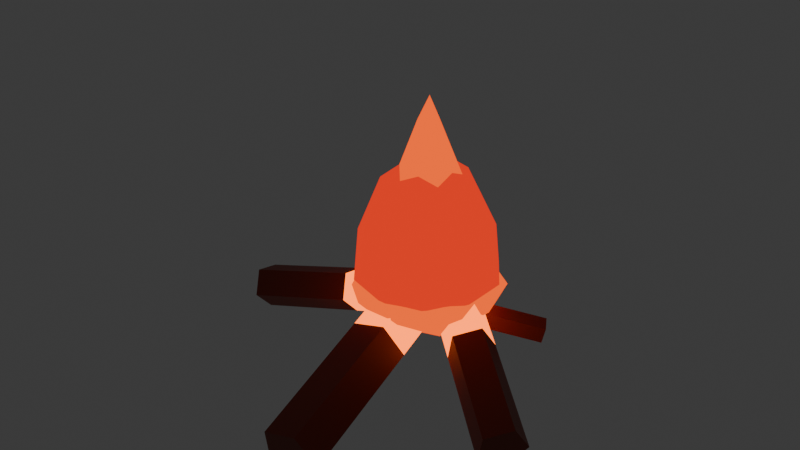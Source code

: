 # Source: Fire.blend  (saved by Blender 4.5.91; exported with 4.5.12 LTS)
import bpy
from mathutils import Matrix  # noqa: F401  (used for matrix-valued properties, if any)

bpy.ops.wm.read_factory_settings(use_empty=True)
scene = bpy.context.scene
scene.name = 'Scene'

# ---- collections
col_collection = bpy.data.collections.new('Collection'); scene.collection.children.link(col_collection)

# ---- materials (node trees are filled in below, after node groups)
mat_material_005 = bpy.data.materials.new('Material.005')
mat_material_001 = bpy.data.materials.new('Material.001')
mat_material_001.alpha_threshold = 0.0
mat_material_001.roughness = 0.5
mat_material_001.line_color = (0.0, 0.0, 0.0, 1.0)
mat_material_006 = bpy.data.materials.new('Material.006')
mat_material_007 = bpy.data.materials.new('Material.007')
mat_material_002 = bpy.data.materials.new('Material.002')
mat_material_002.use_backface_culling = True

# ---- material node trees
mat_material_005.use_nodes = True; mat_material_005.node_tree.nodes.clear()
_N = mat_material_005.node_tree.nodes; _L = mat_material_005.node_tree.links
n0 = _N.new('ShaderNodeOutputMaterial'); n0.name = 'Material Output'; n0.location = (200, 100)
n1 = _N.new('ShaderNodeEmission'); n1.name = 'Emission'; n1.location = (-200, 100)
n1.inputs[0].default_value = (0.3201, 0.01095, 0.002549, 1.0)
n1.inputs[1].default_value = 3.0
_L.new(n1.outputs[0], n0.inputs[0])
n0.is_active_output = True
mat_material_001.use_nodes = True; mat_material_001.node_tree.nodes.clear()
_N = mat_material_001.node_tree.nodes; _L = mat_material_001.node_tree.links
n0 = _N.new('ShaderNodeOutputMaterial'); n0.name = 'Material Output'; n0.location = (200, 100)
n1 = _N.new('ShaderNodeBsdfPrincipled'); n1.name = 'Principled BSDF'; n1.location = (-200, 100)
n1.inputs[0].default_value = (0.08165, 0.02493, 0.009012, 1.0)
n1.inputs[3].default_value = 1.45
_L.new(n1.outputs[0], n0.inputs[0])
n0.is_active_output = True
mat_material_006.use_nodes = True; mat_material_006.node_tree.nodes.clear()
_N = mat_material_006.node_tree.nodes; _L = mat_material_006.node_tree.links
n0 = _N.new('ShaderNodeOutputMaterial'); n0.name = 'Material Output'; n0.location = (200, 100)
n1 = _N.new('ShaderNodeEmission'); n1.name = 'Emission'; n1.location = (-200, 100)
n1.inputs[0].default_value = (0.6886, 0.1043, 0.006289, 1.0)
n1.inputs[1].default_value = 4.8
_L.new(n1.outputs[0], n0.inputs[0])
n0.is_active_output = True
mat_material_007.use_nodes = True; mat_material_007.node_tree.nodes.clear()
_N = mat_material_007.node_tree.nodes; _L = mat_material_007.node_tree.links
n0 = _N.new('ShaderNodeBsdfPrincipled'); n0.name = 'Principled BSDF'; n0.location = (-200, 100)
n0.inputs[0].default_value = (0.2025, 0.02439, 0.003944, 1.0)
n1 = _N.new('ShaderNodeOutputMaterial'); n1.name = 'Material Output'; n1.location = (200, 100)
_L.new(n0.outputs[0], n1.inputs[0])
n1.is_active_output = True
mat_material_002.use_nodes = True; mat_material_002.node_tree.nodes.clear()
_N = mat_material_002.node_tree.nodes; _L = mat_material_002.node_tree.links
n0 = _N.new('ShaderNodeOutputMaterial'); n0.name = 'Material Output'; n0.location = (200, 100)
n1 = _N.new('ShaderNodeEmission'); n1.name = 'Emission'; n1.location = (-200, 100)
n1.inputs[0].default_value = (0.4887, 0.04636, 0.000403, 1.0)
n1.inputs[1].default_value = 3.0
_L.new(n1.outputs[0], n0.inputs[0])
n0.is_active_output = True

# ---- world
world_world = bpy.data.worlds.new('World'); scene.world = world_world
world_world.use_nodes = True; world_world.node_tree.nodes.clear()
_N = world_world.node_tree.nodes; _L = world_world.node_tree.links
n0 = _N.new('ShaderNodeOutputWorld'); n0.name = 'World Output'; n0.location = (200, 100)
n1 = _N.new('ShaderNodeBackground'); n1.name = 'Background'; n1.location = (-200, 100)
n1.inputs[0].default_value = (0.05088, 0.05088, 0.05088, 1.0)
_L.new(n1.outputs[0], n0.inputs[0])
n0.is_active_output = True
world_world.color = (0.05088, 0.05088, 0.05088)
world_world.sun_shadow_jitter_overblur = 0.0

# ---- meshes
me_icosphere_002 = bpy.data.meshes.new('Icosphere.002')
me_icosphere_002.from_pydata([(0.0, 0.0, -1.0), (0.7236, -0.5257, -0.4472), (-0.2764, -0.8506, -0.4472), (-0.8944, 6.664e-09, -0.4472), (-0.2764, 0.8506, -0.4472), (0.7236, 0.5257, -0.4472), (0.2764, -0.8506, 0.826), (-0.7236, -0.5257, 0.826), (-0.7236, 0.5257, 0.826), (0.2764, 0.8506, 0.826), (0.8944, -6.664e-09, 0.8259), (0.0, 0.0, 2.26), (-0.1625, -0.5, -0.8507), (0.4253, -0.309, -0.8507), (0.2629, -0.809, -0.5257), (0.8506, -6.338e-09, -0.5257), (0.4253, 0.309, -0.8507), (-0.5257, 3.917e-09, -0.8507), (-0.6882, -0.5, -0.5257), (-0.1625, 0.5, -0.8507), (-0.6882, 0.5, -0.5257), (0.2629, 0.809, -0.5257), (0.9511, -0.309, 0.07103), (0.9511, 0.309, 0.07103), (-7.451e-09, -1.0, 0.07103), (0.5878, -0.809, 0.07103), (-0.9511, -0.309, 0.07103), (-0.5878, -0.809, 0.07103), (-0.5878, 0.809, 0.07103), (-0.9511, 0.309, 0.07103), (0.5878, 0.809, 0.07103), (7.451e-09, 1.0, 0.07103), (0.6882, -0.5, 0.9886), (-0.2629, -0.809, 0.9886), (-0.8506, 6.338e-09, 0.9886), (-0.2629, 0.809, 0.9886), (0.6882, 0.5, 0.9886), (0.1625, -0.5, 1.788), (0.5257, -3.917e-09, 1.788), (-0.4253, -0.309, 1.788), (-0.4253, 0.309, 1.788), (0.1625, 0.5, 1.788)], [], [(0, 13, 12), (1, 13, 15), (0, 12, 17), (0, 17, 19), (0, 19, 16), (1, 15, 22), (2, 14, 24), (3, 18, 26), (4, 20, 28), (5, 21, 30), (1, 22, 25), (2, 24, 27), (3, 26, 29), (4, 28, 31), (5, 30, 23), (6, 32, 37), (7, 33, 39), (8, 34, 40), (9, 35, 41), (10, 36, 38), (38, 41, 11), (38, 36, 41), (36, 9, 41), (41, 40, 11), (41, 35, 40), (35, 8, 40), (40, 39, 11), (40, 34, 39), (34, 7, 39), (39, 37, 11), (39, 33, 37), (33, 6, 37), (37, 38, 11), (37, 32, 38), (32, 10, 38), (23, 36, 10), (23, 30, 36), (30, 9, 36), (31, 35, 9), (31, 28, 35), (28, 8, 35), (29, 34, 8), (29, 26, 34), (26, 7, 34), (27, 33, 7), (27, 24, 33), (24, 6, 33), (25, 32, 6), (25, 22, 32), (22, 10, 32), (30, 31, 9), (30, 21, 31), (21, 4, 31), (28, 29, 8), (28, 20, 29), (20, 3, 29), (26, 27, 7), (26, 18, 27), (18, 2, 27), (24, 25, 6), (24, 14, 25), (14, 1, 25), (22, 23, 10), (22, 15, 23), (15, 5, 23), (16, 21, 5), (16, 19, 21), (19, 4, 21), (19, 20, 4), (19, 17, 20), (17, 3, 20), (17, 18, 3), (17, 12, 18), (12, 2, 18), (15, 16, 5), (15, 13, 16), (13, 0, 16), (12, 14, 2), (12, 13, 14), (13, 1, 14)])
_uv = me_icosphere_002.uv_layers.new(name='UVMap')
_uv.uv.foreach_set('vector', [0.1818, 0.0, 0.2273, 0.07873, 0.1364, 0.07873, 0.2727, 0.1575, 0.3182, 0.07873, 0.3636, 0.1575, 0.9091, 0.0, 0.9545, 0.07873, 0.8636, 0.07873, 0.7273, 0.0, 0.7727, 0.07873, 0.6818, 0.07873, 0.5455, 0.0, 0.5909, 0.07873, 0.5, 0.07873, 0.2727, 0.1575, 0.3636, 0.1575, 0.3182, 0.2362, 0.09091, 0.1575, 0.1818, 0.1575, 0.1364, 0.2362, 0.8182, 0.1575, 0.9091, 0.1575, 0.8636, 0.2362, 0.6364, 0.1575, 0.7273, 0.1575, 0.6818, 0.2362, 0.4545, 0.1575, 0.5455, 0.1575, 0.5, 0.2362, 0.2727, 0.1575, 0.3182, 0.2362, 0.2273, 0.2362, 0.09091, 0.1575, 0.1364, 0.2362, 0.04546, 0.2362, 0.8182, 0.1575, 0.8636, 0.2362, 0.7727, 0.2362, 0.6364, 0.1575, 0.6818, 0.2362, 0.5909, 0.2362, 0.4545, 0.1575, 0.5, 0.2362, 0.4091, 0.2362, 0.1818, 0.3149, 0.2727, 0.3149, 0.2273, 0.3937, 0.0, 0.3149, 0.09091, 0.3149, 0.04546, 0.3937, 0.7273, 0.3149, 0.8182, 0.3149, 0.7727, 0.3937, 0.5455, 0.3149, 0.6364, 0.3149, 0.5909, 0.3937, 0.3636, 0.3149, 0.4545, 0.3149, 0.4091, 0.3937, 0.4091, 0.3937, 0.5, 0.3937, 0.4545, 0.4724, 0.4091, 0.3937, 0.4545, 0.3149, 0.5, 0.3937, 0.4545, 0.3149, 0.5455, 0.3149, 0.5, 0.3937, 0.5909, 0.3937, 0.6818, 0.3937, 0.6364, 0.4724, 0.5909, 0.3937, 0.6364, 0.3149, 0.6818, 0.3937, 0.6364, 0.3149, 0.7273, 0.3149, 0.6818, 0.3937, 0.7727, 0.3937, 0.8636, 0.3937, 0.8182, 0.4724, 0.7727, 0.3937, 0.8182, 0.3149, 0.8636, 0.3937, 0.8182, 0.3149, 0.9091, 0.3149, 0.8636, 0.3937, 0.04546, 0.3937, 0.1364, 0.3937, 0.09091, 0.4724, 0.04546, 0.3937, 0.09091, 0.3149, 0.1364, 0.3937, 0.09091, 0.3149, 0.1818, 0.3149, 0.1364, 0.3937, 0.2273, 0.3937, 0.3182, 0.3937, 0.2727, 0.4724, 0.2273, 0.3937, 0.2727, 0.3149, 0.3182, 0.3937, 0.2727, 0.3149, 0.3636, 0.3149, 0.3182, 0.3937, 0.4091, 0.2362, 0.4545, 0.3149, 0.3636, 0.3149, 0.4091, 0.2362, 0.5, 0.2362, 0.4545, 0.3149, 0.5, 0.2362, 0.5455, 0.3149, 0.4545, 0.3149, 0.5909, 0.2362, 0.6364, 0.3149, 0.5455, 0.3149, 0.5909, 0.2362, 0.6818, 0.2362, 0.6364, 0.3149, 0.6818, 0.2362, 0.7273, 0.3149, 0.6364, 0.3149, 0.7727, 0.2362, 0.8182, 0.3149, 0.7273, 0.3149, 0.7727, 0.2362, 0.8636, 0.2362, 0.8182, 0.3149, 0.8636, 0.2362, 0.9091, 0.3149, 0.8182, 0.3149, 0.04546, 0.2362, 0.09091, 0.3149, 0.0, 0.3149, 0.04546, 0.2362, 0.1364, 0.2362, 0.09091, 0.3149, 0.1364, 0.2362, 0.1818, 0.3149, 0.09091, 0.3149, 0.2273, 0.2362, 0.2727, 0.3149, 0.1818, 0.3149, 0.2273, 0.2362, 0.3182, 0.2362, 0.2727, 0.3149, 0.3182, 0.2362, 0.3636, 0.3149, 0.2727, 0.3149, 0.5, 0.2362, 0.5909, 0.2362, 0.5455, 0.3149, 0.5, 0.2362, 0.5455, 0.1575, 0.5909, 0.2362, 0.5455, 0.1575, 0.6364, 0.1575, 0.5909, 0.2362, 0.6818, 0.2362, 0.7727, 0.2362, 0.7273, 0.3149, 0.6818, 0.2362, 0.7273, 0.1575, 0.7727, 0.2362, 0.7273, 0.1575, 0.8182, 0.1575, 0.7727, 0.2362, 0.8636, 0.2362, 0.9545, 0.2362, 0.9091, 0.3149, 0.8636, 0.2362, 0.9091, 0.1575, 0.9545, 0.2362, 0.9091, 0.1575, 1.0, 0.1575, 0.9545, 0.2362, 0.1364, 0.2362, 0.2273, 0.2362, 0.1818, 0.3149, 0.1364, 0.2362, 0.1818, 0.1575, 0.2273, 0.2362, 0.1818, 0.1575, 0.2727, 0.1575, 0.2273, 0.2362, 0.3182, 0.2362, 0.4091, 0.2362, 0.3636, 0.3149, 0.3182, 0.2362, 0.3636, 0.1575, 0.4091, 0.2362, 0.3636, 0.1575, 0.4545, 0.1575, 0.4091, 0.2362, 0.5, 0.07873, 0.5455, 0.1575, 0.4545, 0.1575, 0.5, 0.07873, 0.5909, 0.07873, 0.5455, 0.1575, 0.5909, 0.07873, 0.6364, 0.1575, 0.5455, 0.1575, 0.6818, 0.07873, 0.7273, 0.1575, 0.6364, 0.1575, 0.6818, 0.07873, 0.7727, 0.07873, 0.7273, 0.1575, 0.7727, 0.07873, 0.8182, 0.1575, 0.7273, 0.1575, 0.8636, 0.07873, 0.9091, 0.1575, 0.8182, 0.1575, 0.8636, 0.07873, 0.9545, 0.07873, 0.9091, 0.1575, 0.9545, 0.07873, 1.0, 0.1575, 0.9091, 0.1575, 0.3636, 0.1575, 0.4091, 0.07873, 0.4545, 0.1575, 0.3636, 0.1575, 0.3182, 0.07873, 0.4091, 0.07873, 0.3182, 0.07873, 0.3636, 0.0, 0.4091, 0.07873, 0.1364, 0.07873, 0.1818, 0.1575, 0.09091, 0.1575, 0.1364, 0.07873, 0.2273, 0.07873, 0.1818, 0.1575, 0.2273, 0.07873, 0.2727, 0.1575, 0.1818, 0.1575])
me_icosphere_002.materials.append(mat_material_005)
me_icosphere_002.update()
me_cylinder_004 = bpy.data.meshes.new('Cylinder.004')
me_cylinder_004.from_pydata([(1.226, -0.03335, -0.704), (-0.689, -0.3535, -1.183), (0.941, 1.021, -0.2689), (-0.9741, 0.7008, -0.7483), (0.6788, 0.8855, 0.869), (-1.236, 0.5654, 0.3896), (0.8018, -0.2524, 1.137), (-1.113, -0.5725, 0.6579), (1.14, -0.8203, 0.1651), (-0.775, -1.14, -0.3143), (-5.696, -0.08849, -1.93), (-5.411, -1.143, -2.365), (-5.958, -0.2239, -0.7923), (-5.835, -1.362, -0.524), (-5.497, -1.93, -1.496), (2.159, 0.3778, -0.5866), (1.419, 2.173, -1.066), (3.123, 0.8911, -0.1516), (2.383, 2.686, -0.631), (2.933, 1.116, 0.9863), (2.193, 2.912, 0.5069), (1.851, 0.7424, 1.255), (1.111, 2.538, 0.7752), (1.373, 0.2859, 0.2824), (0.6331, 2.081, -0.197), (0.5595, 7.113, -1.813), (-0.4044, 6.599, -2.248), (0.369, 7.338, -0.675), (-0.7127, 6.964, -0.4067), (-1.191, 6.507, -1.379), (2.693, -0.2249, -0.773), (3.042, -2.656, -1.379), (1.351, -0.5546, -0.2228), (1.7, -2.985, -0.8291), (1.515, -0.8901, 1.216), (1.864, -3.321, 0.6101), (2.957, -0.7677, 1.556), (3.306, -3.198, 0.9493), (3.685, -0.3565, 0.3261), (4.034, -2.787, -0.2801), (2.561, -8.978, -2.324), (3.902, -8.648, -2.874), (2.724, -9.314, -0.8847), (4.167, -9.191, -0.5454), (4.894, -8.78, -1.775), (4.519, 0.4913, -0.2905), (6.079, -0.8005, -0.7906), (3.882, -0.4534, 0.1633), (5.443, -1.745, -0.3368), (4.168, -0.5678, 1.35), (5.728, -1.86, 0.8503), (4.982, 0.3063, 1.63), (6.542, -0.9855, 1.13), (5.199, 0.9609, 0.6161), (6.759, -0.331, 0.116), (9.289, -4.93, -1.57), (9.926, -3.985, -2.024), (9.575, -5.044, -0.3826), (10.39, -4.17, -0.1028), (10.61, -3.516, -1.117), (3.488, 1.037, -0.5373), (4.387, 1.668, -0.8084), (3.891, 0.5687, -0.2912), (4.79, 1.2, -0.5624), (3.992, 0.7018, 0.3524), (4.891, 1.333, 0.08129), (3.651, 1.252, 0.5042), (4.55, 1.883, 0.233), (3.34, 1.46, -0.04569), (4.239, 2.09, -0.3168), (7.007, 2.755, -1.231), (6.604, 3.224, -1.477), (7.107, 2.888, -0.5872), (6.767, 3.439, -0.4355), (6.455, 3.646, -0.9854)], [], [(0, 1, 3, 2), (2, 3, 5, 4), (4, 5, 7, 6), (3, 1, 11, 10), (6, 7, 9, 8), (8, 9, 1, 0), (0, 2, 4, 6, 8), (10, 11, 14, 13, 12), (7, 5, 12, 13), (9, 7, 13, 14), (5, 3, 10, 12), (1, 9, 14, 11), (15, 16, 18, 17), (17, 18, 20, 19), (19, 20, 22, 21), (18, 16, 26, 25), (21, 22, 24, 23), (23, 24, 16, 15), (15, 17, 19, 21, 23), (25, 26, 29, 28, 27), (22, 20, 27, 28), (24, 22, 28, 29), (20, 18, 25, 27), (16, 24, 29, 26), (30, 31, 33, 32), (32, 33, 35, 34), (34, 35, 37, 36), (33, 31, 41, 40), (36, 37, 39, 38), (38, 39, 31, 30), (30, 32, 34, 36, 38), (40, 41, 44, 43, 42), (37, 35, 42, 43), (39, 37, 43, 44), (35, 33, 40, 42), (31, 39, 44, 41), (45, 46, 48, 47), (47, 48, 50, 49), (49, 50, 52, 51), (48, 46, 56, 55), (51, 52, 54, 53), (53, 54, 46, 45), (45, 47, 49, 51, 53), (55, 56, 59, 58, 57), (52, 50, 57, 58), (54, 52, 58, 59), (50, 48, 55, 57), (46, 54, 59, 56), (60, 61, 63, 62), (62, 63, 65, 64), (64, 65, 67, 66), (63, 61, 71, 70), (66, 67, 69, 68), (68, 69, 61, 60), (60, 62, 64, 66, 68), (70, 71, 74, 73, 72), (67, 65, 72, 73), (69, 67, 73, 74), (65, 63, 70, 72), (61, 69, 74, 71)])
me_cylinder_004.polygons.foreach_set('material_index', [1, 1, 1, 2, 1, 1, 1, 2, 2, 2, 2, 2, 1, 1, 1, 2, 1, 1, 1, 2, 2, 2, 2, 2, 1, 1, 1, 2, 1, 1, 1, 2, 2, 2, 2, 2, 1, 1, 1, 2, 1, 1, 1, 2, 2, 2, 2, 2, 1, 1, 1, 2, 1, 1, 1, 2, 2, 2, 2, 2])
_uv = me_cylinder_004.uv_layers.new(name='UVMap')
_uv.uv.foreach_set('vector', [1.0, 0.5, 1.0, 1.0, 0.8, 1.0, 0.8, 0.5, 0.8, 0.5, 0.8, 1.0, 0.6, 1.0, 0.6, 0.5, 0.6, 0.5, 0.6, 1.0, 0.4, 1.0, 0.4, 0.5, 0.8, 1.0, 1.0, 1.0, 1.0, 1.0, 0.8, 1.0, 0.4, 0.5, 0.4, 1.0, 0.2, 1.0, 0.2, 0.5, 0.2, 0.5, 0.2, 1.0, 2.98e-08, 1.0, 2.98e-08, 0.5, 0.75, 0.49, 0.9783, 0.3242, 0.8911, 0.05584, 0.6089, 0.05584, 0.5217, 0.3242, 0.4783, 0.3242, 0.25, 0.49, 0.02175, 0.3242, 0.1089, 0.05584, 0.3911, 0.05584, 0.4, 1.0, 0.6, 1.0, 0.6, 1.0, 0.4, 1.0, 0.2, 1.0, 0.4, 1.0, 0.4, 1.0, 0.2, 1.0, 0.6, 1.0, 0.8, 1.0, 0.8, 1.0, 0.6, 1.0, 2.98e-08, 1.0, 0.2, 1.0, 0.2, 1.0, 2.98e-08, 1.0, 1.0, 0.5, 1.0, 1.0, 0.8, 1.0, 0.8, 0.5, 0.8, 0.5, 0.8, 1.0, 0.6, 1.0, 0.6, 0.5, 0.6, 0.5, 0.6, 1.0, 0.4, 1.0, 0.4, 0.5, 0.8, 1.0, 1.0, 1.0, 1.0, 1.0, 0.8, 1.0, 0.4, 0.5, 0.4, 1.0, 0.2, 1.0, 0.2, 0.5, 0.2, 0.5, 0.2, 1.0, 2.98e-08, 1.0, 2.98e-08, 0.5, 0.75, 0.49, 0.9783, 0.3242, 0.8911, 0.05584, 0.6089, 0.05584, 0.5217, 0.3242, 0.4783, 0.3242, 0.25, 0.49, 0.02175, 0.3242, 0.1089, 0.05584, 0.3911, 0.05584, 0.4, 1.0, 0.6, 1.0, 0.6, 1.0, 0.4, 1.0, 0.2, 1.0, 0.4, 1.0, 0.4, 1.0, 0.2, 1.0, 0.6, 1.0, 0.8, 1.0, 0.8, 1.0, 0.6, 1.0, 2.98e-08, 1.0, 0.2, 1.0, 0.2, 1.0, 2.98e-08, 1.0, 1.0, 0.5, 1.0, 1.0, 0.8, 1.0, 0.8, 0.5, 0.8, 0.5, 0.8, 1.0, 0.6, 1.0, 0.6, 0.5, 0.6, 0.5, 0.6, 1.0, 0.4, 1.0, 0.4, 0.5, 0.8, 1.0, 1.0, 1.0, 1.0, 1.0, 0.8, 1.0, 0.4, 0.5, 0.4, 1.0, 0.2, 1.0, 0.2, 0.5, 0.2, 0.5, 0.2, 1.0, 2.98e-08, 1.0, 2.98e-08, 0.5, 0.75, 0.49, 0.9783, 0.3242, 0.8911, 0.05584, 0.6089, 0.05584, 0.5217, 0.3242, 0.4783, 0.3242, 0.25, 0.49, 0.02175, 0.3242, 0.1089, 0.05584, 0.3911, 0.05584, 0.4, 1.0, 0.6, 1.0, 0.6, 1.0, 0.4, 1.0, 0.2, 1.0, 0.4, 1.0, 0.4, 1.0, 0.2, 1.0, 0.6, 1.0, 0.8, 1.0, 0.8, 1.0, 0.6, 1.0, 2.98e-08, 1.0, 0.2, 1.0, 0.2, 1.0, 2.98e-08, 1.0, 1.0, 0.5, 1.0, 1.0, 0.8, 1.0, 0.8, 0.5, 0.8, 0.5, 0.8, 1.0, 0.6, 1.0, 0.6, 0.5, 0.6, 0.5, 0.6, 1.0, 0.4, 1.0, 0.4, 0.5, 0.8, 1.0, 1.0, 1.0, 1.0, 1.0, 0.8, 1.0, 0.4, 0.5, 0.4, 1.0, 0.2, 1.0, 0.2, 0.5, 0.2, 0.5, 0.2, 1.0, 2.98e-08, 1.0, 2.98e-08, 0.5, 0.75, 0.49, 0.9783, 0.3242, 0.8911, 0.05584, 0.6089, 0.05584, 0.5217, 0.3242, 0.4783, 0.3242, 0.25, 0.49, 0.02175, 0.3242, 0.1089, 0.05584, 0.3911, 0.05584, 0.4, 1.0, 0.6, 1.0, 0.6, 1.0, 0.4, 1.0, 0.2, 1.0, 0.4, 1.0, 0.4, 1.0, 0.2, 1.0, 0.6, 1.0, 0.8, 1.0, 0.8, 1.0, 0.6, 1.0, 2.98e-08, 1.0, 0.2, 1.0, 0.2, 1.0, 2.98e-08, 1.0, 1.0, 0.5, 1.0, 1.0, 0.8, 1.0, 0.8, 0.5, 0.8, 0.5, 0.8, 1.0, 0.6, 1.0, 0.6, 0.5, 0.6, 0.5, 0.6, 1.0, 0.4, 1.0, 0.4, 0.5, 0.8, 1.0, 1.0, 1.0, 1.0, 1.0, 0.8, 1.0, 0.4, 0.5, 0.4, 1.0, 0.2, 1.0, 0.2, 0.5, 0.2, 0.5, 0.2, 1.0, 2.98e-08, 1.0, 2.98e-08, 0.5, 0.75, 0.49, 0.9783, 0.3242, 0.8911, 0.05584, 0.6089, 0.05584, 0.5217, 0.3242, 0.4783, 0.3242, 0.25, 0.49, 0.02175, 0.3242, 0.1089, 0.05584, 0.3911, 0.05584, 0.4, 1.0, 0.6, 1.0, 0.6, 1.0, 0.4, 1.0, 0.2, 1.0, 0.4, 1.0, 0.4, 1.0, 0.2, 1.0, 0.6, 1.0, 0.8, 1.0, 0.8, 1.0, 0.6, 1.0, 2.98e-08, 1.0, 0.2, 1.0, 0.2, 1.0, 2.98e-08, 1.0])
me_cylinder_004.materials.append(mat_material_001)
me_cylinder_004.materials.append(mat_material_006)
me_cylinder_004.materials.append(mat_material_007)
me_cylinder_004.update()
me_icosphere_001 = bpy.data.meshes.new('Icosphere.001')
me_icosphere_001.from_pydata([(0.0, 0.0, -1.0), (0.7236, -0.5257, -0.4472), (-0.2764, -0.8506, -0.4472), (-0.8944, 6.664e-09, -0.4472), (-0.2764, 0.8506, -0.4472), (0.7236, 0.5257, -0.4472), (0.2764, -0.8506, 0.826), (-0.7236, -0.5257, 0.826), (-0.7236, 0.5257, 0.826), (0.2764, 0.8506, 0.826), (0.8944, -6.664e-09, 0.8259), (0.0, 0.0, 2.26), (-0.1625, -0.5, -0.8507), (0.4253, -0.309, -0.8507), (0.2629, -0.809, -0.5257), (0.8506, -6.338e-09, -0.5257), (0.4253, 0.309, -0.8507), (-0.5257, 3.917e-09, -0.8507), (-0.6882, -0.5, -0.5257), (-0.1625, 0.5, -0.8507), (-0.6882, 0.5, -0.5257), (0.2629, 0.809, -0.5257), (0.9511, -0.309, 0.07103), (0.9511, 0.309, 0.07103), (-7.451e-09, -1.0, 0.07103), (0.5878, -0.809, 0.07103), (-0.9511, -0.309, 0.07103), (-0.5878, -0.809, 0.07103), (-0.5878, 0.809, 0.07103), (-0.9511, 0.309, 0.07103), (0.5878, 0.809, 0.07103), (7.451e-09, 1.0, 0.07103), (0.6882, -0.5, 0.9886), (-0.2629, -0.809, 0.9886), (-0.8506, 6.338e-09, 0.9886), (-0.2629, 0.809, 0.9886), (0.6882, 0.5, 0.9886), (0.1625, -0.5, 1.788), (0.5257, -3.917e-09, 1.788), (-0.4253, -0.309, 1.788), (-0.4253, 0.309, 1.788), (0.1625, 0.5, 1.788)], [], [(0, 12, 13), (1, 15, 13), (0, 17, 12), (0, 19, 17), (0, 16, 19), (1, 22, 15), (2, 24, 14), (3, 26, 18), (4, 28, 20), (5, 30, 21), (1, 25, 22), (2, 27, 24), (3, 29, 26), (4, 31, 28), (5, 23, 30), (6, 37, 32), (7, 39, 33), (8, 40, 34), (9, 41, 35), (10, 38, 36), (38, 11, 41), (38, 41, 36), (36, 41, 9), (41, 11, 40), (41, 40, 35), (35, 40, 8), (40, 11, 39), (40, 39, 34), (34, 39, 7), (39, 11, 37), (39, 37, 33), (33, 37, 6), (37, 11, 38), (37, 38, 32), (32, 38, 10), (23, 10, 36), (23, 36, 30), (30, 36, 9), (31, 9, 35), (31, 35, 28), (28, 35, 8), (29, 8, 34), (29, 34, 26), (26, 34, 7), (27, 7, 33), (27, 33, 24), (24, 33, 6), (25, 6, 32), (25, 32, 22), (22, 32, 10), (30, 9, 31), (30, 31, 21), (21, 31, 4), (28, 8, 29), (28, 29, 20), (20, 29, 3), (26, 7, 27), (26, 27, 18), (18, 27, 2), (24, 6, 25), (24, 25, 14), (14, 25, 1), (22, 10, 23), (22, 23, 15), (15, 23, 5), (16, 5, 21), (16, 21, 19), (19, 21, 4), (19, 4, 20), (19, 20, 17), (17, 20, 3), (17, 3, 18), (17, 18, 12), (12, 18, 2), (15, 5, 16), (15, 16, 13), (13, 16, 0), (12, 2, 14), (12, 14, 13), (13, 14, 1)])
_uv = me_icosphere_001.uv_layers.new(name='UVMap')
_uv.uv.foreach_set('vector', [0.1818, 0.0, 0.1364, 0.07873, 0.2273, 0.07873, 0.2727, 0.1575, 0.3636, 0.1575, 0.3182, 0.07873, 0.9091, 0.0, 0.8636, 0.07873, 0.9545, 0.07873, 0.7273, 0.0, 0.6818, 0.07873, 0.7727, 0.07873, 0.5455, 0.0, 0.5, 0.07873, 0.5909, 0.07873, 0.2727, 0.1575, 0.3182, 0.2362, 0.3636, 0.1575, 0.09091, 0.1575, 0.1364, 0.2362, 0.1818, 0.1575, 0.8182, 0.1575, 0.8636, 0.2362, 0.9091, 0.1575, 0.6364, 0.1575, 0.6818, 0.2362, 0.7273, 0.1575, 0.4545, 0.1575, 0.5, 0.2362, 0.5455, 0.1575, 0.2727, 0.1575, 0.2273, 0.2362, 0.3182, 0.2362, 0.09091, 0.1575, 0.04546, 0.2362, 0.1364, 0.2362, 0.8182, 0.1575, 0.7727, 0.2362, 0.8636, 0.2362, 0.6364, 0.1575, 0.5909, 0.2362, 0.6818, 0.2362, 0.4545, 0.1575, 0.4091, 0.2362, 0.5, 0.2362, 0.1818, 0.3149, 0.2273, 0.3937, 0.2727, 0.3149, 0.0, 0.3149, 0.04546, 0.3937, 0.09091, 0.3149, 0.7273, 0.3149, 0.7727, 0.3937, 0.8182, 0.3149, 0.5455, 0.3149, 0.5909, 0.3937, 0.6364, 0.3149, 0.3636, 0.3149, 0.4091, 0.3937, 0.4545, 0.3149, 0.4091, 0.3937, 0.4545, 0.4724, 0.5, 0.3937, 0.4091, 0.3937, 0.5, 0.3937, 0.4545, 0.3149, 0.4545, 0.3149, 0.5, 0.3937, 0.5455, 0.3149, 0.5909, 0.3937, 0.6364, 0.4724, 0.6818, 0.3937, 0.5909, 0.3937, 0.6818, 0.3937, 0.6364, 0.3149, 0.6364, 0.3149, 0.6818, 0.3937, 0.7273, 0.3149, 0.7727, 0.3937, 0.8182, 0.4724, 0.8636, 0.3937, 0.7727, 0.3937, 0.8636, 0.3937, 0.8182, 0.3149, 0.8182, 0.3149, 0.8636, 0.3937, 0.9091, 0.3149, 0.04546, 0.3937, 0.09091, 0.4724, 0.1364, 0.3937, 0.04546, 0.3937, 0.1364, 0.3937, 0.09091, 0.3149, 0.09091, 0.3149, 0.1364, 0.3937, 0.1818, 0.3149, 0.2273, 0.3937, 0.2727, 0.4724, 0.3182, 0.3937, 0.2273, 0.3937, 0.3182, 0.3937, 0.2727, 0.3149, 0.2727, 0.3149, 0.3182, 0.3937, 0.3636, 0.3149, 0.4091, 0.2362, 0.3636, 0.3149, 0.4545, 0.3149, 0.4091, 0.2362, 0.4545, 0.3149, 0.5, 0.2362, 0.5, 0.2362, 0.4545, 0.3149, 0.5455, 0.3149, 0.5909, 0.2362, 0.5455, 0.3149, 0.6364, 0.3149, 0.5909, 0.2362, 0.6364, 0.3149, 0.6818, 0.2362, 0.6818, 0.2362, 0.6364, 0.3149, 0.7273, 0.3149, 0.7727, 0.2362, 0.7273, 0.3149, 0.8182, 0.3149, 0.7727, 0.2362, 0.8182, 0.3149, 0.8636, 0.2362, 0.8636, 0.2362, 0.8182, 0.3149, 0.9091, 0.3149, 0.04546, 0.2362, 0.0, 0.3149, 0.09091, 0.3149, 0.04546, 0.2362, 0.09091, 0.3149, 0.1364, 0.2362, 0.1364, 0.2362, 0.09091, 0.3149, 0.1818, 0.3149, 0.2273, 0.2362, 0.1818, 0.3149, 0.2727, 0.3149, 0.2273, 0.2362, 0.2727, 0.3149, 0.3182, 0.2362, 0.3182, 0.2362, 0.2727, 0.3149, 0.3636, 0.3149, 0.5, 0.2362, 0.5455, 0.3149, 0.5909, 0.2362, 0.5, 0.2362, 0.5909, 0.2362, 0.5455, 0.1575, 0.5455, 0.1575, 0.5909, 0.2362, 0.6364, 0.1575, 0.6818, 0.2362, 0.7273, 0.3149, 0.7727, 0.2362, 0.6818, 0.2362, 0.7727, 0.2362, 0.7273, 0.1575, 0.7273, 0.1575, 0.7727, 0.2362, 0.8182, 0.1575, 0.8636, 0.2362, 0.9091, 0.3149, 0.9545, 0.2362, 0.8636, 0.2362, 0.9545, 0.2362, 0.9091, 0.1575, 0.9091, 0.1575, 0.9545, 0.2362, 1.0, 0.1575, 0.1364, 0.2362, 0.1818, 0.3149, 0.2273, 0.2362, 0.1364, 0.2362, 0.2273, 0.2362, 0.1818, 0.1575, 0.1818, 0.1575, 0.2273, 0.2362, 0.2727, 0.1575, 0.3182, 0.2362, 0.3636, 0.3149, 0.4091, 0.2362, 0.3182, 0.2362, 0.4091, 0.2362, 0.3636, 0.1575, 0.3636, 0.1575, 0.4091, 0.2362, 0.4545, 0.1575, 0.5, 0.07873, 0.4545, 0.1575, 0.5455, 0.1575, 0.5, 0.07873, 0.5455, 0.1575, 0.5909, 0.07873, 0.5909, 0.07873, 0.5455, 0.1575, 0.6364, 0.1575, 0.6818, 0.07873, 0.6364, 0.1575, 0.7273, 0.1575, 0.6818, 0.07873, 0.7273, 0.1575, 0.7727, 0.07873, 0.7727, 0.07873, 0.7273, 0.1575, 0.8182, 0.1575, 0.8636, 0.07873, 0.8182, 0.1575, 0.9091, 0.1575, 0.8636, 0.07873, 0.9091, 0.1575, 0.9545, 0.07873, 0.9545, 0.07873, 0.9091, 0.1575, 1.0, 0.1575, 0.3636, 0.1575, 0.4545, 0.1575, 0.4091, 0.07873, 0.3636, 0.1575, 0.4091, 0.07873, 0.3182, 0.07873, 0.3182, 0.07873, 0.4091, 0.07873, 0.3636, 0.0, 0.1364, 0.07873, 0.09091, 0.1575, 0.1818, 0.1575, 0.1364, 0.07873, 0.1818, 0.1575, 0.2273, 0.07873, 0.2273, 0.07873, 0.1818, 0.1575, 0.2727, 0.1575])
me_icosphere_001.materials.append(mat_material_002)
me_icosphere_001.update()

# ---- objects
ob_innerfire = bpy.data.objects.new('InnerFire', me_icosphere_002)
ob_firelogs = bpy.data.objects.new('FireLogs', me_cylinder_004)
ob_fire = bpy.data.objects.new('Fire', me_icosphere_001)
ob_empty = bpy.data.objects.new('Empty', None)

# ---- transforms, parenting, visibility, modifiers, constraints
ob_innerfire.parent = ob_firelogs
ob_innerfire.matrix_parent_inverse = Matrix(((6.851, -0.0, 0.0, -0.0), (-0.0, 6.851, -0.0, 0.0), (0.0, -0.0, 6.851, -0.8013), (-0.0, 0.0, -0.0, 1.0)))
ob_innerfire.location = (0.3915, 0.05487, 0.3567)
ob_innerfire.scale = (0.3069, 0.3069, 0.3069)
_vg = ob_innerfire.vertex_groups.new(name='fire wiggle')
_vg.add([6, 7, 8, 9, 10, 11, 22, 23, 24, 25, 26, 27, 28, 29, 30, 31, 32, 33, 34, 35, 36, 37, 38, 39, 40, 41], 1.0, 'REPLACE')
_vg = ob_innerfire.vertex_groups.new(name='fire particles')
_m = ob_innerfire.modifiers.new('Displace', 'DISPLACE')
_m.vertex_group = 'fire wiggle'
_m.texture_coords = 'OBJECT'
_m.texture_coords_object = ob_empty
ob_firelogs.location = (0.0, 0.0, 0.0)
ob_firelogs.scale = (0.146, 0.146, 0.146)
ob_fire.parent = ob_firelogs
ob_fire.matrix_parent_inverse = Matrix(((6.851, -0.0, 0.0, -0.0), (-0.0, 6.851, -0.0, 0.0), (0.0, -0.0, 6.851, -0.8013), (-0.0, 0.0, -0.0, 1.0)))
ob_fire.location = (0.3915, 0.05487, 0.5455)
ob_fire.scale = (0.5501, 0.5501, 0.5501)
_vg = ob_fire.vertex_groups.new(name='fire wiggle')
_vg.add([6, 7, 8, 9, 10, 11, 22, 23, 24, 25, 26, 27, 28, 29, 30, 31, 32, 33, 34, 35, 36, 37, 38, 39, 40, 41], 1.0, 'REPLACE')
_vg = ob_fire.vertex_groups.new(name='fire particles')
_m = ob_fire.modifiers.new('Displace', 'DISPLACE')
_m.vertex_group = 'fire wiggle'
_m.texture_coords = 'OBJECT'
_m.texture_coords_object = ob_empty
ob_empty.parent = ob_firelogs
ob_empty.matrix_parent_inverse = Matrix(((6.851, -0.0, 0.0, -0.0), (-0.0, 6.851, -0.0, 0.0), (0.0, -0.0, 6.851, -0.8013), (-0.0, 0.0, -0.0, 1.0)))
ob_empty.location = (0.3915, 0.05487, 1.929)
ob_empty.hide_render = True

# ---- collection membership
col_collection.objects.link(ob_innerfire)
col_collection.objects.link(ob_firelogs)
col_collection.objects.link(ob_fire)
col_collection.objects.link(ob_empty)

# ---- scene / render settings (as saved in the file)
scene.frame_start = 1; scene.frame_end = 120; scene.frame_set(118)
scene.render.engine = 'BLENDER_EEVEE_NEXT'
bpy.context.view_layer.update()

# ---- added for rendering (the .blend has no active camera): camera
cam_auto = bpy.data.cameras.new('AutoCamera')
cam_auto.lens = 50.0
cam_auto.sensor_width = 36.0
cam_auto.clip_end = 1000.0
ob_auto_camera = bpy.data.objects.new('AutoCamera', cam_auto)
scene.collection.objects.link(ob_auto_camera)
ob_auto_camera.location = (4.05846, -4.60736, 3.60579)
ob_auto_camera.rotation_euler = (1.09748, -7.21219e-08, 0.694738)
scene.camera = ob_auto_camera
bpy.context.view_layer.update()
